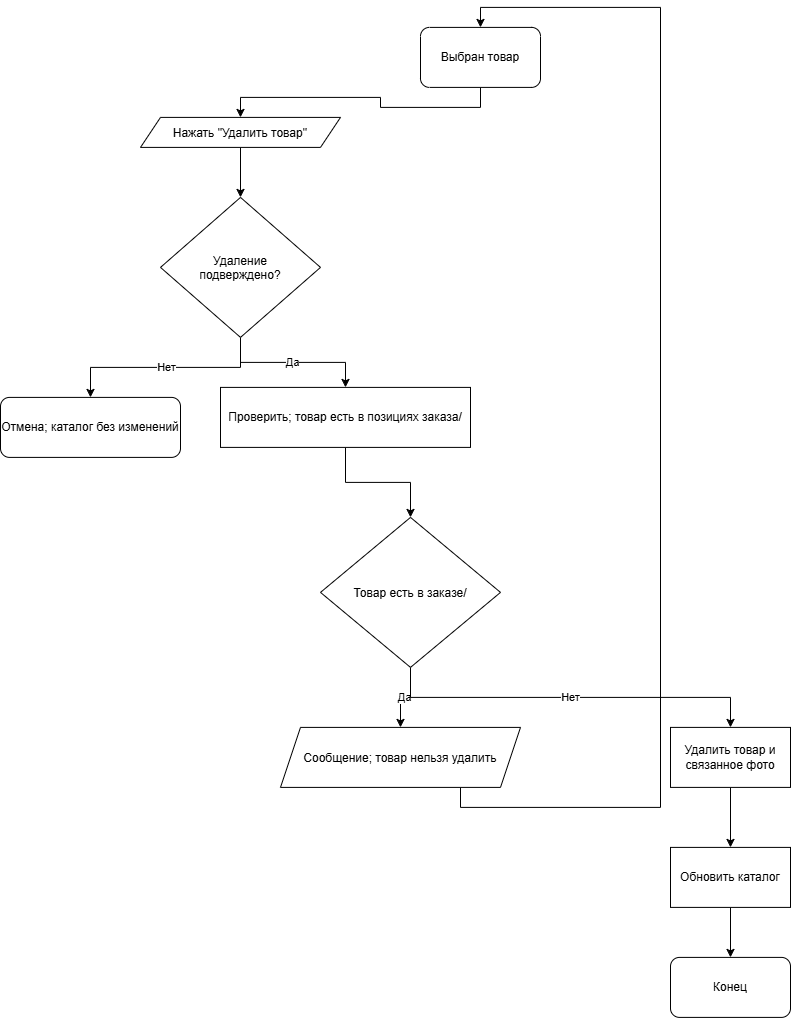

The diagram above was exported from draw.io. Its source (the exported page's mxGraphModel, read from the mxfile embedded in the PNG):
<mxGraphModel dx="2361" dy="1261" grid="1" gridSize="10" guides="1" tooltips="1" connect="1" arrows="1" fold="1" page="1" pageScale="1" pageWidth="827" pageHeight="1169" math="0" shadow="0">
  <root>
    <mxCell id="0" />
    <mxCell id="1" parent="0" />
    <mxCell id="bJ70crEA_I_jnH48R5Z1-12" edge="1" parent="1" source="bJ70crEA_I_jnH48R5Z1-2" style="edgeStyle=orthogonalEdgeStyle;rounded=0;orthogonalLoop=1;jettySize=auto;html=1;exitX=0.5;exitY=1;exitDx=0;exitDy=0;entryX=0.5;entryY=0;entryDx=0;entryDy=0;" target="bJ70crEA_I_jnH48R5Z1-3">
      <mxGeometry relative="1" as="geometry" />
    </mxCell>
    <mxCell id="bJ70crEA_I_jnH48R5Z1-2" parent="1" style="rounded=1;whiteSpace=wrap;html=1;" value="Выбран товар" vertex="1">
      <mxGeometry height="60" width="120" x="670" y="70" as="geometry" />
    </mxCell>
    <mxCell id="bJ70crEA_I_jnH48R5Z1-13" edge="1" parent="1" source="bJ70crEA_I_jnH48R5Z1-3" style="edgeStyle=orthogonalEdgeStyle;rounded=0;orthogonalLoop=1;jettySize=auto;html=1;exitX=0.5;exitY=1;exitDx=0;exitDy=0;entryX=0.5;entryY=0;entryDx=0;entryDy=0;" target="bJ70crEA_I_jnH48R5Z1-4">
      <mxGeometry relative="1" as="geometry" />
    </mxCell>
    <mxCell id="bJ70crEA_I_jnH48R5Z1-3" parent="1" style="shape=parallelogram;perimeter=parallelogramPerimeter;whiteSpace=wrap;html=1;shapeInside=1;fixedSize=1;" value="Нажать &quot;Удалить товар&quot;" vertex="1">
      <mxGeometry height="30" width="200" x="390" y="160" as="geometry" />
    </mxCell>
    <mxCell id="bJ70crEA_I_jnH48R5Z1-14" edge="1" parent="1" source="bJ70crEA_I_jnH48R5Z1-4" style="edgeStyle=orthogonalEdgeStyle;rounded=0;orthogonalLoop=1;jettySize=auto;html=1;exitX=0.5;exitY=1;exitDx=0;exitDy=0;entryX=0.5;entryY=0;entryDx=0;entryDy=0;" target="bJ70crEA_I_jnH48R5Z1-5" value="Нет">
      <mxGeometry relative="1" as="geometry" />
    </mxCell>
    <mxCell id="bJ70crEA_I_jnH48R5Z1-15" edge="1" parent="1" source="bJ70crEA_I_jnH48R5Z1-4" style="edgeStyle=orthogonalEdgeStyle;rounded=0;orthogonalLoop=1;jettySize=auto;html=1;exitX=0.5;exitY=1;exitDx=0;exitDy=0;entryX=0.5;entryY=0;entryDx=0;entryDy=0;" target="bJ70crEA_I_jnH48R5Z1-6" value="Да">
      <mxGeometry relative="1" as="geometry" />
    </mxCell>
    <mxCell id="bJ70crEA_I_jnH48R5Z1-4" parent="1" style="rhombus;whiteSpace=wrap;html=1;shapeInside=1;" value="Удаление подверждено?" vertex="1">
      <mxGeometry height="140" width="160" x="410" y="240" as="geometry" />
    </mxCell>
    <mxCell id="bJ70crEA_I_jnH48R5Z1-5" parent="1" style="rounded=1;whiteSpace=wrap;html=1;" value="Отмена; каталог без изменений" vertex="1">
      <mxGeometry height="60" width="180" x="250" y="440" as="geometry" />
    </mxCell>
    <mxCell id="bJ70crEA_I_jnH48R5Z1-16" edge="1" parent="1" source="bJ70crEA_I_jnH48R5Z1-6" style="edgeStyle=orthogonalEdgeStyle;rounded=0;orthogonalLoop=1;jettySize=auto;html=1;exitX=0.5;exitY=1;exitDx=0;exitDy=0;entryX=0.5;entryY=0;entryDx=0;entryDy=0;" target="bJ70crEA_I_jnH48R5Z1-7">
      <mxGeometry relative="1" as="geometry" />
    </mxCell>
    <mxCell id="bJ70crEA_I_jnH48R5Z1-6" parent="1" style="rounded=0;whiteSpace=wrap;html=1;" value="Проверить; товар есть в позициях заказа/" vertex="1">
      <mxGeometry height="60" width="250" x="470" y="430" as="geometry" />
    </mxCell>
    <mxCell id="bJ70crEA_I_jnH48R5Z1-17" edge="1" parent="1" source="bJ70crEA_I_jnH48R5Z1-7" style="edgeStyle=orthogonalEdgeStyle;rounded=0;orthogonalLoop=1;jettySize=auto;html=1;exitX=0.5;exitY=1;exitDx=0;exitDy=0;entryX=0.5;entryY=0;entryDx=0;entryDy=0;" target="bJ70crEA_I_jnH48R5Z1-8" value="Да">
      <mxGeometry relative="1" as="geometry" />
    </mxCell>
    <mxCell id="bJ70crEA_I_jnH48R5Z1-18" edge="1" parent="1" source="bJ70crEA_I_jnH48R5Z1-7" style="edgeStyle=orthogonalEdgeStyle;rounded=0;orthogonalLoop=1;jettySize=auto;html=1;exitX=0.5;exitY=1;exitDx=0;exitDy=0;entryX=0.5;entryY=0;entryDx=0;entryDy=0;" target="bJ70crEA_I_jnH48R5Z1-9" value="Нет">
      <mxGeometry relative="1" as="geometry" />
    </mxCell>
    <mxCell id="bJ70crEA_I_jnH48R5Z1-7" parent="1" style="rhombus;whiteSpace=wrap;html=1;shapeInside=1;" value="Товар есть в заказе/" vertex="1">
      <mxGeometry height="150" width="180" x="570" y="560" as="geometry" />
    </mxCell>
    <mxCell id="bJ70crEA_I_jnH48R5Z1-21" edge="1" parent="1" source="bJ70crEA_I_jnH48R5Z1-8" style="edgeStyle=orthogonalEdgeStyle;rounded=0;orthogonalLoop=1;jettySize=auto;html=1;exitX=0.75;exitY=1;exitDx=0;exitDy=0;entryX=0.5;entryY=0;entryDx=0;entryDy=0;" target="bJ70crEA_I_jnH48R5Z1-2">
      <mxGeometry relative="1" as="geometry">
        <Array as="points">
          <mxPoint x="710" y="850" />
          <mxPoint x="910" y="850" />
          <mxPoint x="910" y="50" />
          <mxPoint x="730" y="50" />
        </Array>
      </mxGeometry>
    </mxCell>
    <mxCell id="bJ70crEA_I_jnH48R5Z1-8" parent="1" style="shape=parallelogram;perimeter=parallelogramPerimeter;whiteSpace=wrap;html=1;shapeInside=1;fixedSize=1;" value="Сообщение; товар нельзя удалить" vertex="1">
      <mxGeometry height="60" width="240" x="530" y="770" as="geometry" />
    </mxCell>
    <mxCell id="bJ70crEA_I_jnH48R5Z1-19" edge="1" parent="1" source="bJ70crEA_I_jnH48R5Z1-9" style="edgeStyle=orthogonalEdgeStyle;rounded=0;orthogonalLoop=1;jettySize=auto;html=1;exitX=0.5;exitY=1;exitDx=0;exitDy=0;entryX=0.5;entryY=0;entryDx=0;entryDy=0;" target="bJ70crEA_I_jnH48R5Z1-10">
      <mxGeometry relative="1" as="geometry" />
    </mxCell>
    <mxCell id="bJ70crEA_I_jnH48R5Z1-9" parent="1" style="rounded=0;whiteSpace=wrap;html=1;" value="Удалить товар и связанное фото" vertex="1">
      <mxGeometry height="60" width="120" x="920" y="770" as="geometry" />
    </mxCell>
    <mxCell id="bJ70crEA_I_jnH48R5Z1-20" edge="1" parent="1" source="bJ70crEA_I_jnH48R5Z1-10" style="edgeStyle=orthogonalEdgeStyle;rounded=0;orthogonalLoop=1;jettySize=auto;html=1;exitX=0.5;exitY=1;exitDx=0;exitDy=0;entryX=0.5;entryY=0;entryDx=0;entryDy=0;" target="bJ70crEA_I_jnH48R5Z1-11">
      <mxGeometry relative="1" as="geometry" />
    </mxCell>
    <mxCell id="bJ70crEA_I_jnH48R5Z1-10" parent="1" style="rounded=0;whiteSpace=wrap;html=1;" value="Обновить каталог" vertex="1">
      <mxGeometry height="60" width="120" x="920" y="890" as="geometry" />
    </mxCell>
    <mxCell id="bJ70crEA_I_jnH48R5Z1-11" parent="1" style="rounded=1;whiteSpace=wrap;html=1;" value="Конец" vertex="1">
      <mxGeometry height="60" width="120" x="920" y="1000" as="geometry" />
    </mxCell>
  </root>
</mxGraphModel>